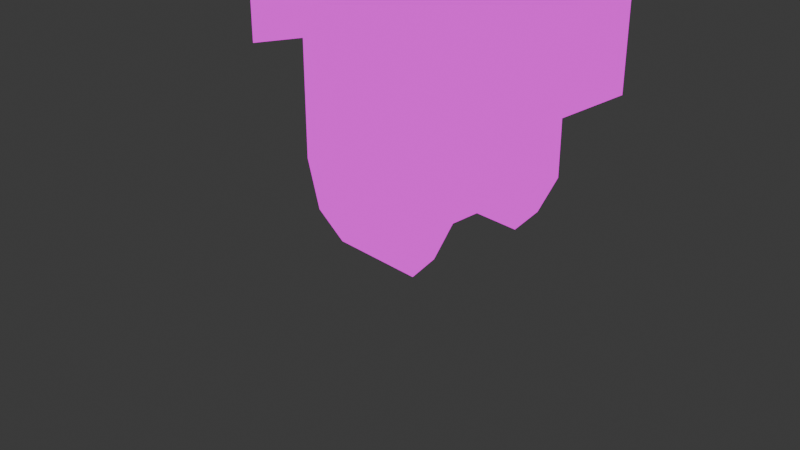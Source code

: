 # Source: untitled.blend  (saved by Blender 4.2.66; exported with 4.5.12 LTS)
import bpy
from mathutils import Matrix  # noqa: F401  (used for matrix-valued properties, if any)

bpy.ops.wm.read_factory_settings(use_empty=True)
scene = bpy.context.scene
scene.name = 'Scene'

# ---- collections
col_collection = bpy.data.collections.new('Collection'); scene.collection.children.link(col_collection)

# ---- images (referenced by path relative to the original .blend; pixels are not part of the script)
import os
ASSET_DIR = os.environ.get("B2B_ASSET_DIR", "")  # directory of the original .blend (textures are referenced by path, not embedded)
HERE = os.path.dirname(os.path.abspath(__file__))  # packed textures are extracted next to this script under _unpacked/

def load_image(name, relpath, width, height, colorspace="sRGB"):
    """Load a texture the original file referenced (path relative to the .blend, or extracted next to this script)."""
    p = next((c for c in (os.path.join(HERE, relpath), os.path.join(ASSET_DIR, relpath)) if relpath and os.path.exists(c)), "")
    if p:
        img = bpy.data.images.load(p, check_existing=True)
        img.name = name
    else:  # same state as the original file: an image datablock whose file is absent (Cycles renders it pink)
        img = bpy.data.images.new(name, width, height)
        img.source = "FILE"
        img.filepath = "//" + (relpath or name)
    img.colorspace_settings.name = colorspace
    return img
img_flat_lay_metal_surface_jpg = load_image('flat-lay-metal-surface.jpg', 'textures/flat-lay-metal-surface.jpg', 1024, 1024, 'sRGB')

# ---- materials (node trees are filled in below, after node groups)
mat_material_001 = bpy.data.materials.new('Material.001')

# ---- material node trees
mat_material_001.use_nodes = True; mat_material_001.node_tree.nodes.clear()
_N = mat_material_001.node_tree.nodes; _L = mat_material_001.node_tree.links
n0 = _N.new('ShaderNodeOutputMaterial'); n0.name = 'Material Output'; n0.location = (437, 253)
n1 = _N.new('ShaderNodeAddShader'); n1.name = 'Add Shader'; n1.location = (232, 267)
n2 = _N.new('ShaderNodeTexEnvironment'); n2.name = 'Environment Texture'; n2.location = (-333, 208)
n2.image = img_flat_lay_metal_surface_jpg
_L.new(n1.outputs[0], n0.inputs[0])
_L.new(n2.outputs[0], n1.inputs[0])
n0.is_active_output = True

# ---- world
world_world = bpy.data.worlds.new('World'); scene.world = world_world
world_world.use_nodes = True; world_world.node_tree.nodes.clear()
_N = world_world.node_tree.nodes; _L = world_world.node_tree.links
n0 = _N.new('ShaderNodeOutputWorld'); n0.name = 'World Output'; n0.location = (300, 300)
n1 = _N.new('ShaderNodeBackground'); n1.name = 'Background'; n1.location = (10, 300)
n1.inputs[0].default_value = (0.05088, 0.05088, 0.05088, 1.0)
_L.new(n1.outputs[0], n0.inputs[0])
n0.is_active_output = True
world_world.color = (0.05088, 0.05088, 0.05088)
world_world.sun_shadow_jitter_overblur = 0.0

# ---- cameras
cam_camera = bpy.data.cameras.new('Camera')
cam_camera.clip_end = 100.0
cam_camera.ortho_scale = 7.314

# ---- lights
light_light = bpy.data.lights.new('Light', 'POINT')
light_light.energy = 1000.0
light_light.shadow_soft_size = 0.1

# ---- meshes
me_plane = bpy.data.meshes.new('Plane')
me_plane.from_pydata([(-1.0, -1.091, 0.7145), (1.0, -1.091, 0.7145), (-1.0, 0.9093, 0.7145), (1.0, 0.9093, 0.7145), (-1.0, 0.1324, 0.7145), (2.015e-17, -1.091, 0.7145), (0.9934, 0.2177, 0.7145), (-0.01313, 0.6796, 0.7145), (2.015e-17, -0.09073, 0.7145), (-1.0, -0.5907, 0.7145), (0.7756, -1.53, 0.7145), (1.0, 0.4093, 0.7145), (-0.5, 0.9093, 0.7145), (-1.0, 0.4093, 0.7145), (-0.8413, -1.596, 0.7145), (1.0, -0.5907, 0.7145), (0.5, 0.9093, 0.7145), (2.015e-17, 0.4093, 0.7145), (2.015e-17, -0.5907, 0.7145), (-0.5, -0.09073, 0.7145), (0.5, -0.09073, 0.7145), (0.5, -0.5907, 0.7145), (-0.5, -0.5907, 0.7145), (-0.5, 0.4093, 0.7145), (0.5, 0.4093, 0.7145), (-1.801, 0.9027, 0.7145), (-1.801, -0.09729, 0.7145), (-1.801, 0.4027, 0.7145), (1.0, 0.9093, 0.7145), (1.0, 0.2177, 0.7145), (1.0, 0.4093, 0.7145), (-1.801, 0.9825, 0.01094), (-1.801, -0.006563, 0.0), (-1.801, 0.4934, 0.0), (1.637, 0.9027, 0.7145), (1.637, -0.09729, 0.7145), (1.637, 0.4027, 0.7145), (2.015e-17, -1.826, 0.7145), (0.5, -1.826, 0.7145), (-0.5, -1.826, 0.7145), (-1.0, -1.091, -0.7145), (1.0, -1.091, -0.7145), (-1.0, 0.9093, -0.7145), (1.0, 0.9093, -0.7145), (-1.0, 0.1324, -0.7145), (2.015e-17, -1.091, -0.7145), (0.9934, 0.2177, -0.7145), (-0.01313, 0.6796, -0.7145), (2.015e-17, -0.09073, -0.7145), (-1.0, -0.5907, -0.7145), (0.7756, -1.53, -0.7145), (1.0, 0.4093, -0.7145), (-0.5, 0.9093, -0.7145), (-1.0, 0.4093, -0.7145), (-0.8413, -1.596, -0.7145), (1.0, -0.5907, -0.7145), (0.5, 0.9093, -0.7145), (2.015e-17, 0.4093, -0.7145), (2.015e-17, -0.5907, -0.7145), (-0.5, -0.09073, -0.7145), (0.5, -0.09073, -0.7145), (0.5, -0.5907, -0.7145), (-0.5, -0.5907, -0.7145), (-0.5, 0.4093, -0.7145), (0.5, 0.4093, -0.7145), (-1.801, 0.9027, -0.7145), (-1.801, -0.09729, -0.7145), (-1.801, 0.4027, -0.7145), (0.5029, 0.9214, -0.7116), (1.0, 0.2177, -0.7145), (1.0, 0.4093, -0.7145), (1.637, 0.9027, -0.7145), (1.637, -0.09729, -0.7145), (1.637, 0.4027, -0.7145), (2.015e-17, -1.826, -0.7145), (0.5, -1.826, -0.7145), (-0.5, -1.826, -0.7145), (-0.75, 0.9093, 0.7145), (-1.4, 0.906, 0.7145), (-1.801, 0.9481, 0.3572), (-0.75, 0.9093, -0.7145), (-1.4, 0.906, -0.7145), (-1.801, 0.9481, -0.3572), (-0.752, 0.9093, 0.02363), (-0.875, 0.9093, 0.7145), (-1.601, 0.9044, 0.7145), (-1.801, 0.9708, 0.1786), (-0.875, 0.9093, -0.7145), (-1.601, 0.9044, -0.7145), (-1.801, 0.9708, -0.1786), (-0.6654, 0.9093, -0.3572), (-0.625, 0.9093, 0.7145), (-1.2, 0.9076, 0.7145), (-1.801, 0.9254, 0.5359), (-0.625, 0.9093, -0.7145), (-1.2, 0.9076, -0.7145), (-1.801, 0.9254, -0.5359), (-0.6811, 0.9093, 0.4124), (0.75, 0.9093, 0.7145), (1.0, 0.9093, 0.7145), (1.318, 0.906, 0.7145), (1.07, 0.9121, -0.713), (1.637, 0.9027, 0.0), (0.7929, 0.9154, -0.00643)], [], [(24, 11, 3, 98, 16), (23, 17, 7, 12), (22, 18, 8, 19), (21, 15, 6, 20), (18, 21, 20, 8), (5, 10, 21, 18), (10, 1, 15, 21), (9, 22, 19, 4), (0, 14, 22, 9), (14, 5, 18, 22), (13, 23, 12, 91, 77, 84, 2), (4, 19, 23, 13), (19, 8, 17, 23), (17, 24, 16, 7), (8, 20, 24, 17), (20, 6, 11, 24), (13, 2, 92, 78, 85, 25, 27), (4, 13, 27, 26), (3, 11, 30, 28, 99), (26, 27, 33, 32), (11, 6, 29, 30), (27, 25, 93, 79, 86, 31, 33), (30, 29, 35, 36), (28, 30, 36, 34, 100), (10, 5, 37, 38), (5, 14, 39, 37), (64, 56, 43, 51), (63, 52, 47, 57), (62, 59, 48, 58), (61, 60, 46, 55), (58, 48, 60, 61), (45, 58, 61, 50), (50, 61, 55, 41), (49, 44, 59, 62), (40, 49, 62, 54), (54, 62, 58, 45), (53, 42, 87, 80, 94, 52, 63), (44, 53, 63, 59), (59, 63, 57, 48), (57, 47, 56, 64), (48, 57, 64, 60), (60, 64, 51, 46), (53, 67, 65, 88, 81, 95, 42), (44, 66, 67, 53), (43, 68, 70, 51), (66, 32, 33, 67), (51, 70, 69, 46), (67, 33, 31, 89, 82, 96, 65), (70, 73, 72, 69), (68, 101, 71, 73, 70), (50, 75, 74, 45), (45, 74, 76, 54), (34, 36, 35, 72, 73, 71, 102), (2, 84, 77, 91, 12, 97, 83, 90, 52, 94, 80, 87, 42, 95, 81, 88, 65, 96, 82, 89, 31, 86, 79, 93, 25, 85, 78, 92), (16, 98, 3, 99, 28, 100, 34, 102, 71, 101, 68, 103), (9, 4, 44, 49), (0, 9, 49, 40), (6, 15, 55, 46), (15, 1, 41, 55)])
_uv = me_plane.uv_layers.new(name='UVMap')
_uv.uv.foreach_set('vector', [0.75, 0.75, 1.0, 0.75, 1.0, 1.0, 0.875, 1.0, 0.75, 1.0, 0.25, 0.75, 0.5, 0.75, 0.5, 1.0, 0.25, 1.0, 0.25, 0.25, 0.5, 0.25, 0.5, 0.5, 0.25, 0.5, 0.75, 0.25, 1.0, 0.25, 1.0, 0.5, 0.75, 0.5, 0.5, 0.25, 0.75, 0.25, 0.75, 0.5, 0.5, 0.5, 0.5, 0.0, 0.75, 0.0, 0.75, 0.25, 0.5, 0.25, 0.75, 0.0, 1.0, 0.0, 1.0, 0.25, 0.75, 0.25, 0.0, 0.25, 0.25, 0.25, 0.25, 0.5, 0.0, 0.5, 0.0, 0.0, 0.25, 0.0, 0.25, 0.25, 0.0, 0.25, 0.25, 0.0, 0.5, 0.0, 0.5, 0.25, 0.25, 0.25, 0.0, 0.75, 0.25, 0.75, 0.25, 1.0, 0.1875, 1.0, 0.125, 1.0, 0.0625, 1.0, 0.0, 1.0, 0.0, 0.5, 0.25, 0.5, 0.25, 0.75, 0.0, 0.75, 0.25, 0.5, 0.5, 0.5, 0.5, 0.75, 0.25, 0.75, 0.5, 0.75, 0.75, 0.75, 0.75, 1.0, 0.5, 1.0, 0.5, 0.5, 0.75, 0.5, 0.75, 0.75, 0.5, 0.75, 0.75, 0.5, 1.0, 0.5, 1.0, 0.75, 0.75, 0.75, 0.0, 0.75, 0.0, 1.0, 0.0, 1.0, 0.0, 1.0, 0.0, 1.0, 0.0, 1.0, 0.0, 0.75, 0.0, 0.5, 0.0, 0.75, 0.0, 0.75, 0.0, 0.5, 1.0, 1.0, 1.0, 0.75, 1.0, 0.75, 1.0, 1.0, 1.0, 1.0, 0.0, 0.5, 0.0, 0.75, 0.0, 0.75, 0.0, 0.5, 1.0, 0.75, 1.0, 0.5, 1.0, 0.5, 1.0, 0.75, 0.0, 0.75, 0.0, 1.0, 0.0, 1.0, 0.0, 1.0, 0.0, 1.0, 0.0, 1.0, 0.0, 0.75, 1.0, 0.75, 1.0, 0.5, 1.0, 0.5, 1.0, 0.75, 1.0, 1.0, 1.0, 0.75, 1.0, 0.75, 1.0, 1.0, 1.0, 1.0, 0.75, 0.0, 0.5, 0.0, 0.5, 0.0, 0.75, 0.0, 0.5, 0.0, 0.25, 0.0, 0.25, 0.0, 0.5, 0.0, 0.75, 0.75, 0.75, 1.0, 1.0, 1.0, 1.0, 0.75, 0.25, 0.75, 0.25, 1.0, 0.5, 1.0, 0.5, 0.75, 0.25, 0.25, 0.25, 0.5, 0.5, 0.5, 0.5, 0.25, 0.75, 0.25, 0.75, 0.5, 1.0, 0.5, 1.0, 0.25, 0.5, 0.25, 0.5, 0.5, 0.75, 0.5, 0.75, 0.25, 0.5, 0.0, 0.5, 0.25, 0.75, 0.25, 0.75, 0.0, 0.75, 0.0, 0.75, 0.25, 1.0, 0.25, 1.0, 0.0, 0.0, 0.25, 0.0, 0.5, 0.25, 0.5, 0.25, 0.25, 0.0, 0.0, 0.0, 0.25, 0.25, 0.25, 0.25, 0.0, 0.25, 0.0, 0.25, 0.25, 0.5, 0.25, 0.5, 0.0, 0.0, 0.75, 0.0, 1.0, 0.0625, 1.0, 0.125, 1.0, 0.1875, 1.0, 0.25, 1.0, 0.25, 0.75, 0.0, 0.5, 0.0, 0.75, 0.25, 0.75, 0.25, 0.5, 0.25, 0.5, 0.25, 0.75, 0.5, 0.75, 0.5, 0.5, 0.5, 0.75, 0.5, 1.0, 0.75, 1.0, 0.75, 0.75, 0.5, 0.5, 0.5, 0.75, 0.75, 0.75, 0.75, 0.5, 0.75, 0.5, 0.75, 0.75, 1.0, 0.75, 1.0, 0.5, 0.0, 0.75, 0.0, 0.75, 0.0, 1.0, 0.0, 1.0, 0.0, 1.0, 0.0, 1.0, 0.0, 1.0, 0.0, 0.5, 0.0, 0.5, 0.0, 0.75, 0.0, 0.75, 1.0, 1.0, 1.0, 1.0, 1.0, 0.75, 1.0, 0.75, 0.0, 0.5, 0.0, 0.5, 0.0, 0.75, 0.0, 0.75, 1.0, 0.75, 1.0, 0.75, 1.0, 0.5, 1.0, 0.5, 0.0, 0.75, 0.0, 0.75, 0.0, 1.0, 0.0, 1.0, 0.0, 1.0, 0.0, 1.0, 0.0, 1.0, 1.0, 0.75, 1.0, 0.75, 1.0, 0.5, 1.0, 0.5, 1.0, 1.0, 1.0, 1.0, 1.0, 1.0, 1.0, 0.75, 1.0, 0.75, 0.75, 0.0, 0.75, 0.0, 0.5, 0.0, 0.5, 0.0, 0.5, 0.0, 0.5, 0.0, 0.25, 0.0, 0.25, 0.0, 1.0, 1.0, 1.0, 0.75, 1.0, 0.5, 1.0, 0.5, 1.0, 0.75, 1.0, 1.0, 1.0, 1.0, 0.0, 1.0, 0.0625, 1.0, 0.125, 1.0, 0.1875, 1.0, 0.25, 1.0, 0.25, 1.0, 0.25, 1.0, 0.25, 1.0, 0.25, 1.0, 0.1875, 1.0, 0.125, 1.0, 0.0625, 1.0, 0.0, 1.0, 0.0, 1.0, 0.0, 1.0, 0.0, 1.0, 0.0, 1.0, 0.0, 1.0, 0.0, 1.0, 0.0, 1.0, 0.0, 1.0, 0.0, 1.0, 0.0, 1.0, 0.0, 1.0, 0.0, 1.0, 0.0, 1.0, 0.0, 1.0, 0.0, 1.0, 0.75, 1.0, 0.875, 1.0, 1.0, 1.0, 1.0, 1.0, 1.0, 1.0, 1.0, 1.0, 1.0, 1.0, 1.0, 1.0, 1.0, 1.0, 1.0, 1.0, 1.0, 1.0, 0.875, 1.0, 0.0, 0.25, 0.0, 0.5, 0.0, 0.5, 0.0, 0.25, 0.0, 0.0, 0.0, 0.25, 0.0, 0.25, 0.0, 0.0, 1.0, 0.5, 1.0, 0.25, 1.0, 0.25, 1.0, 0.5, 1.0, 0.25, 1.0, 0.0, 1.0, 0.0, 1.0, 0.25])
me_plane.materials.append(mat_material_001)
me_plane.update()

# ---- objects
ob_light = bpy.data.objects.new('Light', light_light)
ob_camera = bpy.data.objects.new('Camera', cam_camera)
ob_plane = bpy.data.objects.new('Plane', me_plane)

# ---- transforms, parenting, visibility, modifiers, constraints
ob_light.location = (4.076, 1.005, 5.904)
ob_light.rotation_euler = (0.6503, 0.05522, 1.866)
ob_light.lock_rotations_4d = False
ob_light.empty_display_type = 'ARROWS'
ob_light.color = (0.0, 0.0, 0.0, 0.0)
ob_light.lineart.crease_threshold = 0.0
ob_camera.location = (7.359, -6.926, 4.958)
ob_camera.rotation_euler = (1.109, 0.0, 0.8149)
ob_camera.lock_rotations_4d = False
ob_camera.empty_display_type = 'ARROWS'
ob_camera.color = (0.0, 0.0, 0.0, 0.0)
ob_camera.display_type = 'WIRE'
ob_camera.lineart.crease_threshold = 0.0
ob_plane.location = (0.3771, 0.06023, 1.755)
ob_plane.rotation_euler = (1.571, -0.0, 0.0)

# ---- collection membership
col_collection.objects.link(ob_light)
col_collection.objects.link(ob_camera)
col_collection.objects.link(ob_plane)

# ---- scene / render settings (as saved in the file)
scene.camera = ob_camera
scene.frame_start = 1; scene.frame_end = 250; scene.frame_set(1)
scene.render.engine = 'BLENDER_EEVEE_NEXT'
bpy.context.view_layer.update()
